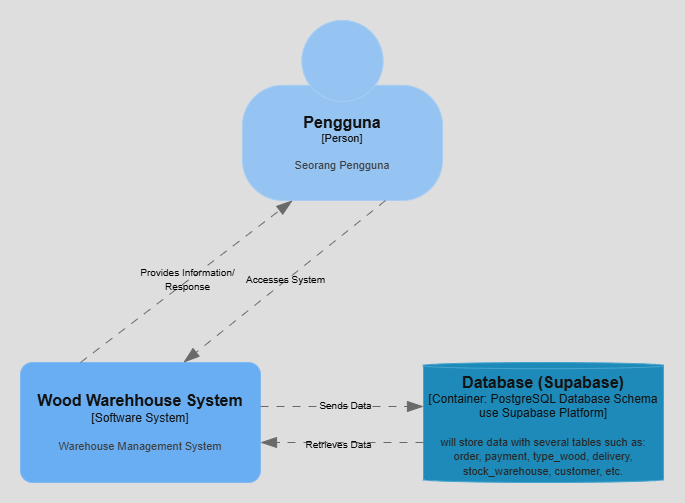

The diagram above was exported from draw.io. Its source (the exported page's mxGraphModel, read from the mxfile embedded in the PNG):
<mxGraphModel dx="1487" dy="755" grid="0" gridSize="10" guides="1" tooltips="1" connect="1" arrows="1" fold="1" page="0" pageScale="1" pageWidth="827" pageHeight="1169" math="0" shadow="0">
  <root>
    <mxCell id="0" />
    <mxCell id="1" parent="0" />
    <object placeholders="1" c4Name="Pengguna" c4Type="Person" c4Description="Seorang Pengguna" label="&lt;font style=&quot;font-size: 16px&quot;&gt;&lt;b&gt;%c4Name%&lt;/b&gt;&lt;/font&gt;&lt;div&gt;[%c4Type%]&lt;/div&gt;&lt;br&gt;&lt;div&gt;&lt;font style=&quot;font-size: 11px&quot;&gt;&lt;font color=&quot;#cccccc&quot;&gt;%c4Description%&lt;/font&gt;&lt;/div&gt;" id="aepUWd_9T_W3jIkhFiVB-2">
      <mxCell style="html=1;fontSize=11;dashed=0;whiteSpace=wrap;fillColor=#083F75;strokeColor=#06315C;fontColor=#ffffff;shape=mxgraph.c4.person2;align=center;metaEdit=1;points=[[0.5,0,0],[1,0.5,0],[1,0.75,0],[0.75,1,0],[0.5,1,0],[0.25,1,0],[0,0.75,0],[0,0.5,0]];resizable=0;" parent="1" vertex="1">
        <mxGeometry x="-265" y="-361" width="200" height="180" as="geometry" />
      </mxCell>
    </object>
    <object placeholders="1" c4Name="Wood Warehhouse System" c4Type="Software System" c4Description="Warehouse Management System" label="&lt;font style=&quot;font-size: 16px&quot;&gt;&lt;b&gt;%c4Name%&lt;/b&gt;&lt;/font&gt;&lt;div&gt;[%c4Type%]&lt;/div&gt;&lt;br&gt;&lt;div&gt;&lt;font style=&quot;font-size: 11px&quot;&gt;&lt;font color=&quot;#cccccc&quot;&gt;%c4Description%&lt;/font&gt;&lt;/div&gt;" id="aepUWd_9T_W3jIkhFiVB-4">
      <mxCell style="rounded=1;whiteSpace=wrap;html=1;labelBackgroundColor=none;fillColor=#1061B0;fontColor=#ffffff;align=center;arcSize=10;strokeColor=#0D5091;metaEdit=1;resizable=0;points=[[0.25,0,0],[0.5,0,0],[0.75,0,0],[1,0.25,0],[1,0.5,0],[1,0.75,0],[0.75,1,0],[0.5,1,0],[0.25,1,0],[0,0.75,0],[0,0.5,0],[0,0.25,0]];" parent="1" vertex="1">
        <mxGeometry x="-487" y="-19" width="240" height="120" as="geometry" />
      </mxCell>
    </object>
    <object placeholders="1" c4Type="Relationship" c4Description="" label="&lt;div style=&quot;text-align: left&quot;&gt;&lt;div style=&quot;text-align: center&quot;&gt;&lt;b&gt;%c4Description%&lt;/b&gt;&lt;/div&gt;" id="T8vVYcgidUm2i2T5_g2g-1">
      <mxCell style="endArrow=blockThin;html=1;fontSize=10;fontColor=#404040;strokeWidth=1;endFill=1;strokeColor=#999999;elbow=vertical;metaEdit=1;endSize=14;startSize=14;jumpStyle=arc;jumpSize=16;rounded=0;dashed=1;dashPattern=8 8;exitX=1;exitY=0.25;exitDx=0;exitDy=0;exitPerimeter=0;entryX=0;entryY=0.25;entryDx=0;entryDy=0;entryPerimeter=0;" parent="1" edge="1">
        <mxGeometry width="240" relative="1" as="geometry">
          <mxPoint x="-247" y="25" as="sourcePoint" />
          <mxPoint x="-84" y="25" as="targetPoint" />
        </mxGeometry>
      </mxCell>
    </object>
    <mxCell id="_3dbCTxsev-gCFa48V_e-1" value="&lt;font style=&quot;font-size: 10px;&quot;&gt;Sends Data&lt;/font&gt;" style="edgeLabel;html=1;align=center;verticalAlign=middle;resizable=0;points=[];labelBackgroundColor=none;fontColor=light-dark(#000000,#000000);" vertex="1" connectable="0" parent="T8vVYcgidUm2i2T5_g2g-1">
      <mxGeometry x="0.0391" y="1" relative="1" as="geometry">
        <mxPoint as="offset" />
      </mxGeometry>
    </mxCell>
    <object placeholders="1" c4Name="Database (Supabase)" c4Type="Container" c4Technology="PostgreSQL Database Schema use Supabase Platform" c4Description="will store data with several tables such as:&#10;order, payment, type_wood, delivery, stock_warehouse, customer, etc." label="&lt;font style=&quot;font-size: 16px&quot;&gt;&lt;b&gt;%c4Name%&lt;/b&gt;&lt;/font&gt;&lt;div&gt;[%c4Type%:&amp;nbsp;%c4Technology%]&lt;/div&gt;&lt;br&gt;&lt;div&gt;&lt;font style=&quot;font-size: 11px&quot;&gt;&lt;font color=&quot;#E6E6E6&quot;&gt;%c4Description%&lt;/font&gt;&lt;/div&gt;" id="C8m58fZLcfOtT2wZTqXk-1">
      <mxCell style="shape=cylinder3;size=3.08331298828125;whiteSpace=wrap;html=1;boundedLbl=1;rounded=0;labelBackgroundColor=none;fillColor=#23A2D9;fontSize=12;fontColor=#ffffff;align=center;strokeColor=#0E7DAD;metaEdit=1;points=[[0.5,0,0],[1,0.25,0],[1,0.5,0],[1,0.75,0],[0.5,1,0],[0,0.75,0],[0,0.5,0],[0,0.25,0]];resizable=0;rotation=0;" vertex="1" parent="1">
        <mxGeometry x="-84" y="-19" width="240" height="120" as="geometry" />
      </mxCell>
    </object>
    <object placeholders="1" c4Type="Relationship" c4Description="" label="&lt;div style=&quot;text-align: left&quot;&gt;&lt;div style=&quot;text-align: center&quot;&gt;&lt;b&gt;%c4Description%&lt;/b&gt;&lt;/div&gt;" id="C8m58fZLcfOtT2wZTqXk-3">
      <mxCell style="endArrow=blockThin;html=1;fontSize=10;fontColor=#404040;strokeWidth=1;endFill=1;strokeColor=#999999;elbow=vertical;metaEdit=1;endSize=14;startSize=14;jumpStyle=arc;jumpSize=16;rounded=0;dashed=1;dashPattern=8 8;entryX=0.5;entryY=0;entryDx=0;entryDy=0;entryPerimeter=0;exitX=0.5;exitY=1;exitDx=0;exitDy=0;exitPerimeter=0;" edge="1" parent="1">
        <mxGeometry width="240" relative="1" as="geometry">
          <mxPoint x="-122" y="-181" as="sourcePoint" />
          <mxPoint x="-324" y="-19" as="targetPoint" />
        </mxGeometry>
      </mxCell>
    </object>
    <mxCell id="C8m58fZLcfOtT2wZTqXk-6" value="&lt;font style=&quot;font-size: 10px;&quot;&gt;Accesses System&lt;/font&gt;" style="edgeLabel;html=1;align=center;verticalAlign=middle;resizable=0;points=[];labelBackgroundColor=none;fontColor=light-dark(#000000,#000000);" vertex="1" connectable="0" parent="C8m58fZLcfOtT2wZTqXk-3">
      <mxGeometry x="-0.0162" y="-2" relative="1" as="geometry">
        <mxPoint as="offset" />
      </mxGeometry>
    </mxCell>
    <object placeholders="1" c4Type="Relationship" c4Description="" label="&lt;div style=&quot;text-align: left&quot;&gt;&lt;div style=&quot;text-align: center&quot;&gt;&lt;b&gt;%c4Description%&lt;/b&gt;&lt;/div&gt;" id="C8m58fZLcfOtT2wZTqXk-4">
      <mxCell style="endArrow=blockThin;html=1;fontSize=10;fontColor=#404040;strokeWidth=1;endFill=1;strokeColor=#999999;elbow=vertical;metaEdit=1;endSize=14;startSize=14;jumpStyle=arc;jumpSize=16;rounded=0;dashed=1;dashPattern=8 8;entryX=1;entryY=0.75;entryDx=0;entryDy=0;entryPerimeter=0;exitX=0;exitY=0.75;exitDx=0;exitDy=0;exitPerimeter=0;" edge="1" parent="1">
        <mxGeometry width="240" relative="1" as="geometry">
          <mxPoint x="-84" y="61" as="sourcePoint" />
          <mxPoint x="-247" y="61" as="targetPoint" />
        </mxGeometry>
      </mxCell>
    </object>
    <mxCell id="_3dbCTxsev-gCFa48V_e-2" value="&lt;font style=&quot;font-size: 10px;&quot;&gt;Retrieves Data&lt;/font&gt;" style="edgeLabel;html=1;align=center;verticalAlign=middle;resizable=0;points=[];labelBackgroundColor=none;fontColor=light-dark(#000000,#000000);" vertex="1" connectable="0" parent="C8m58fZLcfOtT2wZTqXk-4">
      <mxGeometry x="0.0619" y="2" relative="1" as="geometry">
        <mxPoint x="1" as="offset" />
      </mxGeometry>
    </mxCell>
    <object placeholders="1" c4Type="Relationship" c4Description="" label="&lt;div style=&quot;text-align: left&quot;&gt;&lt;div style=&quot;text-align: center&quot;&gt;&lt;b&gt;%c4Description%&lt;/b&gt;&lt;/div&gt;" id="C8m58fZLcfOtT2wZTqXk-5">
      <mxCell style="endArrow=blockThin;html=1;fontSize=10;fontColor=#404040;strokeWidth=1;endFill=1;strokeColor=#999999;elbow=vertical;metaEdit=1;endSize=14;startSize=14;jumpStyle=arc;jumpSize=16;rounded=0;dashed=1;dashPattern=8 8;entryX=0.25;entryY=1;entryDx=0;entryDy=0;entryPerimeter=0;exitX=0.25;exitY=0;exitDx=0;exitDy=0;exitPerimeter=0;" edge="1" parent="1" source="aepUWd_9T_W3jIkhFiVB-4" target="aepUWd_9T_W3jIkhFiVB-2">
        <mxGeometry width="240" relative="1" as="geometry">
          <mxPoint x="-567" y="25" as="sourcePoint" />
          <mxPoint x="-514" y="-34" as="targetPoint" />
        </mxGeometry>
      </mxCell>
    </object>
    <mxCell id="C8m58fZLcfOtT2wZTqXk-7" value="&lt;font style=&quot;font-size: 10px; color: light-dark(rgb(0, 0, 0), rgb(0, 0, 0));&quot;&gt;Provides Information/&lt;/font&gt;&lt;div&gt;&lt;font style=&quot;font-size: 10px; color: light-dark(rgb(0, 0, 0), rgb(0, 0, 0));&quot;&gt;Response&lt;/font&gt;&lt;/div&gt;" style="edgeLabel;html=1;align=center;verticalAlign=middle;resizable=0;points=[];labelBackgroundColor=none;" vertex="1" connectable="0" parent="C8m58fZLcfOtT2wZTqXk-5">
      <mxGeometry x="0.0154" y="1" relative="1" as="geometry">
        <mxPoint as="offset" />
      </mxGeometry>
    </mxCell>
  </root>
</mxGraphModel>